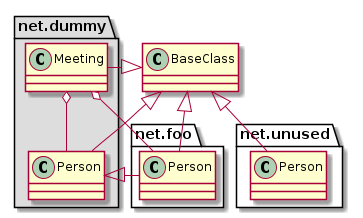

The diagram above was rendered by PlantUML. Its source (embedded in the PNG):
@startuml

class BaseClass

namespace net.dummy #DDDDDD {
    .BaseClass <|-- Person
    Meeting o-- Person

    .BaseClass <|- Meeting
}

namespace net.foo {
  net.dummy.Person  <|- Person
  .BaseClass <|-- Person

  net.dummy.Meeting o-- Person
}

BaseClass <|-- net.unused.Person

@enduml